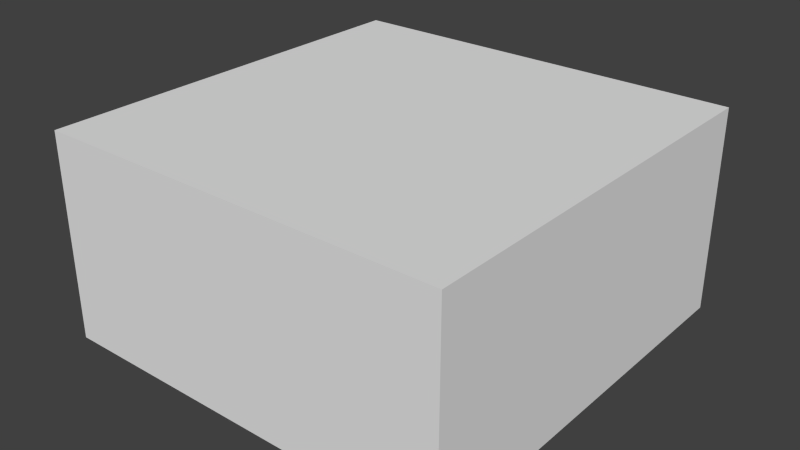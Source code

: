 # Source: FourBlock_Platform.blend  (saved by Blender 2.76.0; exported with 4.5.12 LTS)
import bpy
from mathutils import Matrix  # noqa: F401  (used for matrix-valued properties, if any)

bpy.ops.wm.read_factory_settings(use_empty=True)
scene = bpy.context.scene
scene.name = 'Scene'

# ---- collections
col_collection_1 = bpy.data.collections.new('Collection 1'); scene.collection.children.link(col_collection_1)

# ---- world
world_world = bpy.data.worlds.new('World'); scene.world = world_world
world_world.color = (0.05088, 0.05088, 0.05088)
world_world.use_sun_shadow = False
world_world.sun_shadow_jitter_overblur = 0.0
world_world.cycles.sampling_method = 'MANUAL'
world_world.cycles.sample_map_resolution = 256

# ---- meshes
me_cube_001 = bpy.data.meshes.new('Cube.001')
me_cube_001.from_pydata([(-2.0, -2.0, 0.0), (-2.0, -2.0, 2.0), (-2.0, 2.0, 0.0), (-2.0, 2.0, 2.0), (2.0, -2.0, 0.0), (2.0, -2.0, 2.0), (2.0, 2.0, 0.0), (2.0, 2.0, 2.0)], [], [(1, 3, 2, 0), (3, 7, 6, 2), (7, 5, 4, 6), (5, 1, 0, 4), (0, 2, 6, 4), (5, 7, 3, 1)])
me_cube_001.use_remesh_preserve_volume = False
me_cube_001.use_remesh_preserve_attributes = False
me_cube_001.use_mirror_vertex_groups = False
me_cube_001.update()

# ---- objects
ob_cube = bpy.data.objects.new('Cube', me_cube_001)

# ---- transforms, parenting, visibility, modifiers, constraints
ob_cube.location = (0.0, 0.0, 0.0)
ob_cube.lineart.crease_threshold = 0.0

# ---- collection membership
col_collection_1.objects.link(ob_cube)

# ---- scene / render settings (as saved in the file)
scene.frame_start = 1; scene.frame_end = 250; scene.frame_set(1)
scene.render.engine = 'BLENDER_EEVEE_NEXT'
scene.render.resolution_percentage = 50
scene.render.dither_intensity = 0.0
scene.cycles.use_denoising = False
scene.cycles.samples = 10
scene.cycles.sampling_pattern = 'TABULATED_SOBOL'
scene.cycles.light_sampling_threshold = 0.0
scene.cycles.use_adaptive_sampling = False
scene.cycles.use_light_tree = False
scene.cycles.blur_glossy = 0.0
scene.cycles.pixel_filter_type = 'GAUSSIAN'
scene.cycles.sample_clamp_indirect = 0.0
scene.view_settings.view_transform = 'Standard'
bpy.context.view_layer.update()

# ---- added for rendering (the .blend has no active camera and no usable light): camera, sun
cam_auto = bpy.data.cameras.new('AutoCamera')
cam_auto.lens = 50.0
cam_auto.sensor_width = 36.0
cam_auto.clip_end = 1000.0
ob_auto_camera = bpy.data.objects.new('AutoCamera', cam_auto)
scene.collection.objects.link(ob_auto_camera)
ob_auto_camera.location = (5.55135, -6.66162, 5.44108)
ob_auto_camera.rotation_euler = (1.09748, -7.21219e-08, 0.694738)
scene.camera = ob_auto_camera
light_auto_sun = bpy.data.lights.new('AutoSun', 'SUN')
light_auto_sun.energy = 3.0
light_auto_sun.angle = 0.0523599
ob_auto_sun = bpy.data.objects.new('AutoSun', light_auto_sun)
scene.collection.objects.link(ob_auto_sun)
ob_auto_sun.rotation_euler = (0.872665, 0.174533, 0.523599)
bpy.context.view_layer.update()
